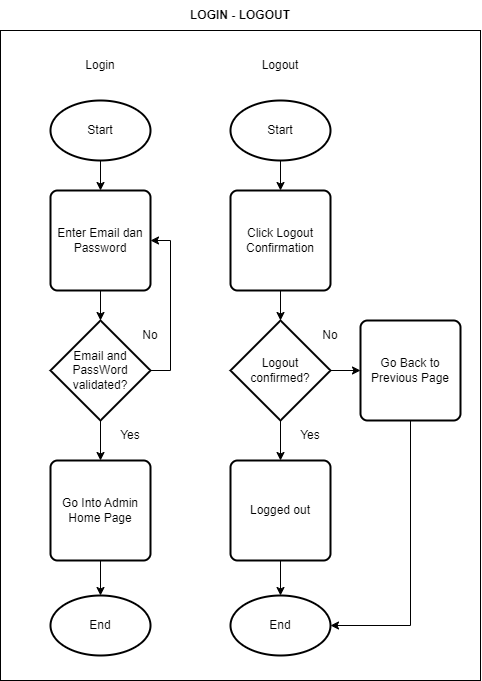

The diagram above was exported from draw.io. Its source (the exported page's mxGraphModel, read from the mxfile embedded in the PNG):
<mxGraphModel dx="2669" dy="876" grid="1" gridSize="10" guides="1" tooltips="1" connect="1" arrows="1" fold="1" page="1" pageScale="1" pageWidth="1169" pageHeight="827" math="0" shadow="0">
  <root>
    <mxCell id="0" />
    <mxCell id="1" parent="0" />
    <mxCell id="2" value="" style="rounded=0;whiteSpace=wrap;html=1;fillColor=none;labelBackgroundColor=none;" vertex="1" parent="1">
      <mxGeometry x="-400" y="40" width="480" height="650" as="geometry" />
    </mxCell>
    <mxCell id="3" style="edgeStyle=orthogonalEdgeStyle;rounded=0;orthogonalLoop=1;jettySize=auto;html=1;exitX=0.5;exitY=1;exitDx=0;exitDy=0;exitPerimeter=0;entryX=0.5;entryY=0;entryDx=0;entryDy=0;labelBackgroundColor=none;fontColor=default;" edge="1" source="4" target="6" parent="1">
      <mxGeometry relative="1" as="geometry" />
    </mxCell>
    <mxCell id="4" value="Start" style="strokeWidth=2;html=1;shape=mxgraph.flowchart.start_1;whiteSpace=wrap;labelBackgroundColor=none;" vertex="1" parent="1">
      <mxGeometry x="-170" y="110" width="100" height="60" as="geometry" />
    </mxCell>
    <mxCell id="5" style="edgeStyle=orthogonalEdgeStyle;rounded=0;orthogonalLoop=1;jettySize=auto;html=1;exitX=0.5;exitY=1;exitDx=0;exitDy=0;entryX=0.5;entryY=0;entryDx=0;entryDy=0;entryPerimeter=0;labelBackgroundColor=none;fontColor=default;" edge="1" source="6" target="9" parent="1">
      <mxGeometry relative="1" as="geometry" />
    </mxCell>
    <mxCell id="6" value="Click Logout Confirmation" style="rounded=1;whiteSpace=wrap;html=1;absoluteArcSize=1;arcSize=14;strokeWidth=2;labelBackgroundColor=none;" vertex="1" parent="1">
      <mxGeometry x="-170" y="200" width="100" height="100" as="geometry" />
    </mxCell>
    <mxCell id="7" style="edgeStyle=orthogonalEdgeStyle;rounded=0;orthogonalLoop=1;jettySize=auto;html=1;exitX=0.5;exitY=1;exitDx=0;exitDy=0;exitPerimeter=0;entryX=0.5;entryY=0;entryDx=0;entryDy=0;labelBackgroundColor=none;fontColor=default;" edge="1" source="9" target="11" parent="1">
      <mxGeometry relative="1" as="geometry" />
    </mxCell>
    <mxCell id="8" value="" style="edgeStyle=orthogonalEdgeStyle;rounded=0;orthogonalLoop=1;jettySize=auto;html=1;labelBackgroundColor=none;fontColor=default;" edge="1" source="9" target="27" parent="1">
      <mxGeometry relative="1" as="geometry" />
    </mxCell>
    <mxCell id="9" value="Logout confirmed?" style="strokeWidth=2;html=1;shape=mxgraph.flowchart.decision;whiteSpace=wrap;labelBackgroundColor=none;" vertex="1" parent="1">
      <mxGeometry x="-170" y="330" width="100" height="100" as="geometry" />
    </mxCell>
    <mxCell id="10" value="" style="edgeStyle=orthogonalEdgeStyle;rounded=0;orthogonalLoop=1;jettySize=auto;html=1;labelBackgroundColor=none;fontColor=default;" edge="1" source="11" target="29" parent="1">
      <mxGeometry relative="1" as="geometry" />
    </mxCell>
    <mxCell id="11" value="Logged out" style="rounded=1;whiteSpace=wrap;html=1;absoluteArcSize=1;arcSize=14;strokeWidth=2;labelBackgroundColor=none;" vertex="1" parent="1">
      <mxGeometry x="-170" y="470" width="100" height="100" as="geometry" />
    </mxCell>
    <mxCell id="12" value="Logout" style="text;html=1;strokeColor=none;fillColor=none;align=center;verticalAlign=middle;whiteSpace=wrap;rounded=0;labelBackgroundColor=none;" vertex="1" parent="1">
      <mxGeometry x="-150" y="60" width="60" height="30" as="geometry" />
    </mxCell>
    <mxCell id="13" value="Yes" style="text;html=1;strokeColor=none;fillColor=none;align=center;verticalAlign=middle;whiteSpace=wrap;rounded=0;labelBackgroundColor=none;" vertex="1" parent="1">
      <mxGeometry x="-120" y="430" width="60" height="30" as="geometry" />
    </mxCell>
    <mxCell id="14" value="No" style="text;html=1;strokeColor=none;fillColor=none;align=center;verticalAlign=middle;whiteSpace=wrap;rounded=0;labelBackgroundColor=none;" vertex="1" parent="1">
      <mxGeometry x="-100" y="330" width="60" height="30" as="geometry" />
    </mxCell>
    <mxCell id="15" style="edgeStyle=orthogonalEdgeStyle;rounded=0;orthogonalLoop=1;jettySize=auto;html=1;exitX=0.5;exitY=1;exitDx=0;exitDy=0;exitPerimeter=0;entryX=0.5;entryY=0;entryDx=0;entryDy=0;labelBackgroundColor=none;fontColor=default;" edge="1" source="16" target="18" parent="1">
      <mxGeometry relative="1" as="geometry" />
    </mxCell>
    <mxCell id="16" value="Start" style="strokeWidth=2;html=1;shape=mxgraph.flowchart.start_1;whiteSpace=wrap;labelBackgroundColor=none;" vertex="1" parent="1">
      <mxGeometry x="-350" y="110" width="100" height="60" as="geometry" />
    </mxCell>
    <mxCell id="17" style="edgeStyle=orthogonalEdgeStyle;rounded=0;orthogonalLoop=1;jettySize=auto;html=1;exitX=0.5;exitY=1;exitDx=0;exitDy=0;entryX=0.5;entryY=0;entryDx=0;entryDy=0;entryPerimeter=0;labelBackgroundColor=none;fontColor=default;" edge="1" source="18" target="21" parent="1">
      <mxGeometry relative="1" as="geometry" />
    </mxCell>
    <mxCell id="18" value="Enter Email dan Password" style="rounded=1;whiteSpace=wrap;html=1;absoluteArcSize=1;arcSize=14;strokeWidth=2;labelBackgroundColor=none;" vertex="1" parent="1">
      <mxGeometry x="-350" y="200" width="100" height="100" as="geometry" />
    </mxCell>
    <mxCell id="19" style="edgeStyle=orthogonalEdgeStyle;rounded=0;orthogonalLoop=1;jettySize=auto;html=1;exitX=0.5;exitY=1;exitDx=0;exitDy=0;exitPerimeter=0;entryX=0.5;entryY=0;entryDx=0;entryDy=0;labelBackgroundColor=none;fontColor=default;" edge="1" source="21" target="23" parent="1">
      <mxGeometry relative="1" as="geometry" />
    </mxCell>
    <mxCell id="20" style="edgeStyle=orthogonalEdgeStyle;rounded=0;orthogonalLoop=1;jettySize=auto;html=1;exitX=1;exitY=0.5;exitDx=0;exitDy=0;exitPerimeter=0;entryX=1;entryY=0.5;entryDx=0;entryDy=0;labelBackgroundColor=none;fontColor=default;" edge="1" source="21" target="18" parent="1">
      <mxGeometry relative="1" as="geometry" />
    </mxCell>
    <mxCell id="21" value="Email and PassWord validated?" style="strokeWidth=2;html=1;shape=mxgraph.flowchart.decision;whiteSpace=wrap;labelBackgroundColor=none;" vertex="1" parent="1">
      <mxGeometry x="-350" y="330" width="100" height="100" as="geometry" />
    </mxCell>
    <mxCell id="22" value="" style="edgeStyle=orthogonalEdgeStyle;rounded=0;orthogonalLoop=1;jettySize=auto;html=1;labelBackgroundColor=none;fontColor=default;" edge="1" source="23" target="28" parent="1">
      <mxGeometry relative="1" as="geometry" />
    </mxCell>
    <mxCell id="23" value="Go Into Admin Home Page" style="rounded=1;whiteSpace=wrap;html=1;absoluteArcSize=1;arcSize=14;strokeWidth=2;labelBackgroundColor=none;" vertex="1" parent="1">
      <mxGeometry x="-350" y="470" width="100" height="100" as="geometry" />
    </mxCell>
    <mxCell id="24" value="Login" style="text;html=1;strokeColor=none;fillColor=none;align=center;verticalAlign=middle;whiteSpace=wrap;rounded=0;labelBackgroundColor=none;" vertex="1" parent="1">
      <mxGeometry x="-330" y="60" width="60" height="30" as="geometry" />
    </mxCell>
    <mxCell id="25" value="Yes" style="text;html=1;strokeColor=none;fillColor=none;align=center;verticalAlign=middle;whiteSpace=wrap;rounded=0;labelBackgroundColor=none;" vertex="1" parent="1">
      <mxGeometry x="-300" y="430" width="60" height="30" as="geometry" />
    </mxCell>
    <mxCell id="26" value="No" style="text;html=1;strokeColor=none;fillColor=none;align=center;verticalAlign=middle;whiteSpace=wrap;rounded=0;labelBackgroundColor=none;" vertex="1" parent="1">
      <mxGeometry x="-280" y="330" width="60" height="30" as="geometry" />
    </mxCell>
    <mxCell id="27" value="Go Back to Previous Page" style="rounded=1;whiteSpace=wrap;html=1;absoluteArcSize=1;arcSize=14;strokeWidth=2;labelBackgroundColor=none;" vertex="1" parent="1">
      <mxGeometry x="-40" y="330" width="100" height="100" as="geometry" />
    </mxCell>
    <mxCell id="28" value="End" style="strokeWidth=2;html=1;shape=mxgraph.flowchart.start_1;whiteSpace=wrap;labelBackgroundColor=none;" vertex="1" parent="1">
      <mxGeometry x="-350" y="605" width="100" height="60" as="geometry" />
    </mxCell>
    <mxCell id="29" value="End" style="strokeWidth=2;html=1;shape=mxgraph.flowchart.start_1;whiteSpace=wrap;labelBackgroundColor=none;" vertex="1" parent="1">
      <mxGeometry x="-170" y="605" width="100" height="60" as="geometry" />
    </mxCell>
    <mxCell id="30" value="" style="endArrow=classic;html=1;rounded=0;exitX=0.5;exitY=1;exitDx=0;exitDy=0;entryX=1;entryY=0.5;entryDx=0;entryDy=0;entryPerimeter=0;labelBackgroundColor=none;fontColor=default;" edge="1" source="27" target="29" parent="1">
      <mxGeometry width="50" height="50" relative="1" as="geometry">
        <mxPoint x="-200" y="460" as="sourcePoint" />
        <mxPoint x="-150" y="410" as="targetPoint" />
        <Array as="points">
          <mxPoint x="10" y="635" />
        </Array>
      </mxGeometry>
    </mxCell>
    <mxCell id="31" value="LOGIN - LOGOUT" style="text;html=1;strokeColor=none;fillColor=none;align=center;verticalAlign=middle;whiteSpace=wrap;rounded=0;fontStyle=1;strokeWidth=1;labelBackgroundColor=none;" vertex="1" parent="1">
      <mxGeometry x="-220" y="10" width="120" height="30" as="geometry" />
    </mxCell>
  </root>
</mxGraphModel>